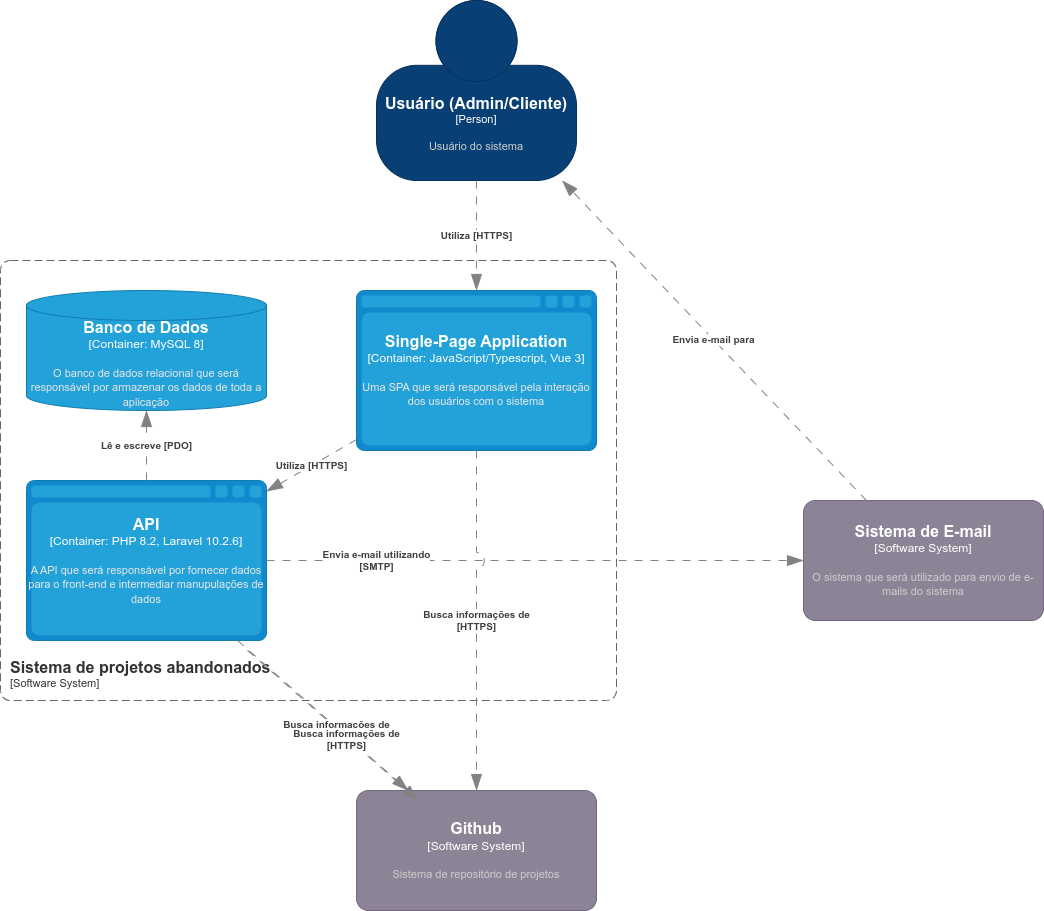

The diagram above was exported from draw.io. Its source (the exported page's mxGraphModel, read from the mxfile embedded in the PNG):
<mxGraphModel dx="2012" dy="1248" grid="1" gridSize="10" guides="1" tooltips="1" connect="1" arrows="1" fold="1" page="1" pageScale="1" pageWidth="827" pageHeight="1169" math="0" shadow="0">
  <root>
    <mxCell id="0" />
    <mxCell id="1" parent="0" />
    <object placeholders="1" c4Name="Sistema de projetos abandonados" c4Type="SystemScopeBoundary" c4Application="Software System" label="&lt;font style=&quot;font-size: 16px&quot;&gt;&lt;b&gt;&lt;div style=&quot;text-align: left&quot;&gt;%c4Name%&lt;/div&gt;&lt;/b&gt;&lt;/font&gt;&lt;div style=&quot;text-align: left&quot;&gt;[%c4Application%]&lt;/div&gt;" id="iyU5Agmnt7APKCtXlmn7-2">
      <mxCell style="rounded=1;fontSize=11;whiteSpace=wrap;html=1;dashed=1;arcSize=20;fillColor=none;strokeColor=#666666;fontColor=#333333;labelBackgroundColor=none;align=left;verticalAlign=bottom;labelBorderColor=none;spacingTop=0;spacing=10;dashPattern=8 4;metaEdit=1;rotatable=0;perimeter=rectanglePerimeter;noLabel=0;labelPadding=0;allowArrows=0;connectable=0;expand=0;recursiveResize=0;editable=1;pointerEvents=0;absoluteArcSize=1;points=[[0.25,0,0],[0.5,0,0],[0.75,0,0],[1,0.25,0],[1,0.5,0],[1,0.75,0],[0.75,1,0],[0.5,1,0],[0.25,1,0],[0,0.75,0],[0,0.5,0],[0,0.25,0]];" parent="1" vertex="1">
        <mxGeometry x="24" y="290" width="616" height="440" as="geometry" />
      </mxCell>
    </object>
    <object placeholders="1" c4Type="Single-Page Application" c4Container="Container" c4Technology="JavaScript/Typescript, Vue 3" c4Description="Uma SPA que será responsável pela interação dos usuários com o sistema" label="&lt;font style=&quot;font-size: 16px&quot;&gt;&lt;b&gt;%c4Type%&lt;/b&gt;&lt;/font&gt;&lt;div&gt;[%c4Container%:&amp;nbsp;%c4Technology%]&lt;/div&gt;&lt;br&gt;&lt;div&gt;&lt;font style=&quot;font-size: 11px&quot;&gt;&lt;font color=&quot;#E6E6E6&quot;&gt;%c4Description%&lt;/font&gt;&lt;/div&gt;" id="iyU5Agmnt7APKCtXlmn7-3">
      <mxCell style="shape=mxgraph.c4.webBrowserContainer2;whiteSpace=wrap;html=1;boundedLbl=1;rounded=0;labelBackgroundColor=none;strokeColor=#118ACD;fillColor=#23A2D9;strokeColor=#118ACD;strokeColor2=#0E7DAD;fontSize=12;fontColor=#ffffff;align=center;metaEdit=1;points=[[0.5,0,0],[1,0.25,0],[1,0.5,0],[1,0.75,0],[0.5,1,0],[0,0.75,0],[0,0.5,0],[0,0.25,0]];resizable=0;" parent="1" vertex="1">
        <mxGeometry x="380" y="320" width="240" height="160" as="geometry" />
      </mxCell>
    </object>
    <object placeholders="1" c4Name="Usuário (Admin/Cliente)" c4Type="Person" c4Description="Usuário do sistema" label="&lt;font style=&quot;font-size: 16px&quot;&gt;&lt;b&gt;%c4Name%&lt;/b&gt;&lt;/font&gt;&lt;div&gt;[%c4Type%]&lt;/div&gt;&lt;br&gt;&lt;div&gt;&lt;font style=&quot;font-size: 11px&quot;&gt;&lt;font color=&quot;#cccccc&quot;&gt;%c4Description%&lt;/font&gt;&lt;/div&gt;" id="oMi26Q-wf82yqi5DlByY-1">
      <mxCell style="html=1;fontSize=11;dashed=0;whiteSpace=wrap;fillColor=#083F75;strokeColor=#06315C;fontColor=#ffffff;shape=mxgraph.c4.person2;align=center;metaEdit=1;points=[[0.5,0,0],[1,0.5,0],[1,0.75,0],[0.75,1,0],[0.5,1,0],[0.25,1,0],[0,0.75,0],[0,0.5,0]];resizable=0;" parent="1" vertex="1">
        <mxGeometry x="400" y="30" width="200" height="180" as="geometry" />
      </mxCell>
    </object>
    <object placeholders="1" c4Type="Relationship" c4Description="Utiliza [HTTPS]" label="&lt;div style=&quot;text-align: left&quot;&gt;&lt;div style=&quot;text-align: center&quot;&gt;&lt;b&gt;%c4Description%&lt;/b&gt;&lt;/div&gt;" id="oMi26Q-wf82yqi5DlByY-2">
      <mxCell style="endArrow=blockThin;html=1;fontSize=10;fontColor=#404040;strokeWidth=1;endFill=1;strokeColor=#828282;elbow=vertical;metaEdit=1;endSize=14;startSize=14;jumpStyle=arc;jumpSize=16;rounded=0;dashed=1;dashPattern=8 8;" parent="1" source="oMi26Q-wf82yqi5DlByY-1" target="iyU5Agmnt7APKCtXlmn7-3" edge="1">
        <mxGeometry x="0.0079" width="240" relative="1" as="geometry">
          <mxPoint x="290" y="390" as="sourcePoint" />
          <mxPoint x="530" y="390" as="targetPoint" />
          <mxPoint as="offset" />
        </mxGeometry>
      </mxCell>
    </object>
    <object placeholders="1" c4Type="API" c4Container="Container" c4Technology="PHP 8.2, Laravel 10.2.6" c4Description="A API que será responsável por fornecer dados para o front-end e intermediar manupulações de dados" label="&lt;font style=&quot;font-size: 16px&quot;&gt;&lt;b&gt;%c4Type%&lt;/b&gt;&lt;/font&gt;&lt;div&gt;[%c4Container%:&amp;nbsp;%c4Technology%]&lt;/div&gt;&lt;br&gt;&lt;div&gt;&lt;font style=&quot;font-size: 11px&quot;&gt;&lt;font color=&quot;#E6E6E6&quot;&gt;%c4Description%&lt;/font&gt;&lt;/div&gt;" id="oMi26Q-wf82yqi5DlByY-3">
      <mxCell style="shape=mxgraph.c4.webBrowserContainer2;whiteSpace=wrap;html=1;boundedLbl=1;rounded=0;labelBackgroundColor=none;strokeColor=#118ACD;fillColor=#23A2D9;strokeColor=#118ACD;strokeColor2=#0E7DAD;fontSize=12;fontColor=#ffffff;align=center;metaEdit=1;points=[[0.5,0,0],[1,0.25,0],[1,0.5,0],[1,0.75,0],[0.5,1,0],[0,0.75,0],[0,0.5,0],[0,0.25,0]];resizable=0;" parent="1" vertex="1">
        <mxGeometry x="50" y="510" width="240" height="160" as="geometry" />
      </mxCell>
    </object>
    <object placeholders="1" c4Type="Relationship" c4Description="Utiliza [HTTPS]" label="&lt;div style=&quot;text-align: left&quot;&gt;&lt;div style=&quot;text-align: center&quot;&gt;&lt;b&gt;%c4Description%&lt;/b&gt;&lt;/div&gt;" id="oMi26Q-wf82yqi5DlByY-4">
      <mxCell style="endArrow=blockThin;html=1;fontSize=10;fontColor=#404040;strokeWidth=1;endFill=1;strokeColor=#828282;elbow=vertical;metaEdit=1;endSize=14;startSize=14;jumpStyle=arc;jumpSize=16;rounded=0;dashed=1;dashPattern=8 8;" parent="1" source="iyU5Agmnt7APKCtXlmn7-3" target="oMi26Q-wf82yqi5DlByY-3" edge="1">
        <mxGeometry width="240" relative="1" as="geometry">
          <mxPoint x="560" y="530" as="sourcePoint" />
          <mxPoint x="800" y="530" as="targetPoint" />
        </mxGeometry>
      </mxCell>
    </object>
    <object placeholders="1" c4Type="Banco de Dados" c4Container="Container" c4Technology="MySQL 8" c4Description="O banco de dados relacional que será responsável por armazenar os dados de toda a aplicação" label="&lt;font style=&quot;font-size: 16px&quot;&gt;&lt;b&gt;%c4Type%&lt;/b&gt;&lt;/font&gt;&lt;div&gt;[%c4Container%:&amp;nbsp;%c4Technology%]&lt;/div&gt;&lt;br&gt;&lt;div&gt;&lt;font style=&quot;font-size: 11px&quot;&gt;&lt;font color=&quot;#E6E6E6&quot;&gt;%c4Description%&lt;/font&gt;&lt;/div&gt;" id="oMi26Q-wf82yqi5DlByY-6">
      <mxCell style="shape=cylinder3;size=15;whiteSpace=wrap;html=1;boundedLbl=1;rounded=0;labelBackgroundColor=none;fillColor=#23A2D9;fontSize=12;fontColor=#ffffff;align=center;strokeColor=#0E7DAD;metaEdit=1;points=[[0.5,0,0],[1,0.25,0],[1,0.5,0],[1,0.75,0],[0.5,1,0],[0,0.75,0],[0,0.5,0],[0,0.25,0]];resizable=0;" parent="1" vertex="1">
        <mxGeometry x="50" y="320" width="240" height="120" as="geometry" />
      </mxCell>
    </object>
    <object placeholders="1" c4Type="Relationship" c4Description="Lê e escreve [PDO]" label="&lt;div style=&quot;text-align: left&quot;&gt;&lt;div style=&quot;text-align: center&quot;&gt;&lt;b&gt;%c4Description%&lt;/b&gt;&lt;/div&gt;" id="oMi26Q-wf82yqi5DlByY-8">
      <mxCell style="endArrow=blockThin;html=1;fontSize=10;fontColor=#404040;strokeWidth=1;endFill=1;strokeColor=#828282;elbow=vertical;metaEdit=1;endSize=14;startSize=14;jumpStyle=arc;jumpSize=16;rounded=0;dashed=1;dashPattern=8 8;" parent="1" source="oMi26Q-wf82yqi5DlByY-3" target="oMi26Q-wf82yqi5DlByY-6" edge="1">
        <mxGeometry width="240" relative="1" as="geometry">
          <mxPoint x="370" y="525" as="sourcePoint" />
          <mxPoint x="370" y="645" as="targetPoint" />
        </mxGeometry>
      </mxCell>
    </object>
    <object placeholders="1" c4Name="Sistema de E-mail" c4Type="Software System" c4Description="O sistema que será utilizado para envio de e-mails do sistema" label="&lt;font style=&quot;font-size: 16px&quot;&gt;&lt;b&gt;%c4Name%&lt;/b&gt;&lt;/font&gt;&lt;div&gt;[%c4Type%]&lt;/div&gt;&lt;br&gt;&lt;div&gt;&lt;font style=&quot;font-size: 11px&quot;&gt;&lt;font color=&quot;#cccccc&quot;&gt;%c4Description%&lt;/font&gt;&lt;/div&gt;" id="ft9qUWm7NAyLbc77ovb8-5">
      <mxCell style="rounded=1;whiteSpace=wrap;html=1;labelBackgroundColor=none;fillColor=#8C8496;fontColor=#ffffff;align=center;arcSize=10;strokeColor=#736782;metaEdit=1;resizable=0;points=[[0.25,0,0],[0.5,0,0],[0.75,0,0],[1,0.25,0],[1,0.5,0],[1,0.75,0],[0.75,1,0],[0.5,1,0],[0.25,1,0],[0,0.75,0],[0,0.5,0],[0,0.25,0]];" parent="1" vertex="1">
        <mxGeometry x="827" y="530" width="240" height="120" as="geometry" />
      </mxCell>
    </object>
    <object placeholders="1" c4Type="Relationship" c4Description="Envia e-mail utilizando&#10;[SMTP]" label="&lt;div style=&quot;text-align: left&quot;&gt;&lt;div style=&quot;text-align: center&quot;&gt;&lt;b&gt;%c4Description%&lt;/b&gt;&lt;/div&gt;" id="ft9qUWm7NAyLbc77ovb8-6">
      <mxCell style="endArrow=blockThin;html=1;fontSize=10;fontColor=#404040;strokeWidth=1;endFill=1;strokeColor=#828282;elbow=vertical;metaEdit=1;endSize=14;startSize=14;jumpStyle=arc;jumpSize=16;rounded=0;dashed=1;dashPattern=8 8;" parent="1" source="oMi26Q-wf82yqi5DlByY-3" target="ft9qUWm7NAyLbc77ovb8-5" edge="1">
        <mxGeometry x="-0.5903" width="240" relative="1" as="geometry">
          <mxPoint x="504" y="550" as="sourcePoint" />
          <mxPoint x="414" y="602" as="targetPoint" />
          <mxPoint as="offset" />
        </mxGeometry>
      </mxCell>
    </object>
    <object placeholders="1" c4Type="Relationship" c4Description="Envia e-mail para" label="&lt;div style=&quot;text-align: left&quot;&gt;&lt;div style=&quot;text-align: center&quot;&gt;&lt;b&gt;%c4Description%&lt;/b&gt;&lt;/div&gt;" id="cbcJjs-oBKEkT7vZC_Di-2">
      <mxCell style="endArrow=blockThin;html=1;fontSize=10;fontColor=#404040;strokeWidth=1;endFill=1;strokeColor=#828282;elbow=vertical;metaEdit=1;endSize=14;startSize=14;jumpStyle=arc;jumpSize=16;rounded=0;dashed=1;dashPattern=8 8;" parent="1" source="ft9qUWm7NAyLbc77ovb8-5" target="oMi26Q-wf82yqi5DlByY-1" edge="1">
        <mxGeometry x="0.0018" width="240" relative="1" as="geometry">
          <mxPoint x="790" y="190" as="sourcePoint" />
          <mxPoint x="1327" y="196" as="targetPoint" />
          <mxPoint as="offset" />
        </mxGeometry>
      </mxCell>
    </object>
    <object placeholders="1" c4Name="Github" c4Type="Software System" c4Description="Sistema de repositório de projetos" label="&lt;font style=&quot;font-size: 16px&quot;&gt;&lt;b&gt;%c4Name%&lt;/b&gt;&lt;/font&gt;&lt;div&gt;[%c4Type%]&lt;/div&gt;&lt;br&gt;&lt;div&gt;&lt;font style=&quot;font-size: 11px&quot;&gt;&lt;font color=&quot;#cccccc&quot;&gt;%c4Description%&lt;/font&gt;&lt;/div&gt;" id="-dB9U8otg0kcNHabxVRU-1">
      <mxCell style="rounded=1;whiteSpace=wrap;html=1;labelBackgroundColor=none;fillColor=#8C8496;fontColor=#ffffff;align=center;arcSize=10;strokeColor=#736782;metaEdit=1;resizable=0;points=[[0.25,0,0],[0.5,0,0],[0.75,0,0],[1,0.25,0],[1,0.5,0],[1,0.75,0],[0.75,1,0],[0.5,1,0],[0.25,1,0],[0,0.75,0],[0,0.5,0],[0,0.25,0]];" parent="1" vertex="1">
        <mxGeometry x="380" y="820" width="240" height="120" as="geometry" />
      </mxCell>
    </object>
    <object placeholders="1" c4Type="Relationship" c4Description="Busca informações de &#10;[HTTPS]" label="&lt;div style=&quot;text-align: left&quot;&gt;&lt;div style=&quot;text-align: center&quot;&gt;&lt;b&gt;%c4Description%&lt;/b&gt;&lt;/div&gt;" id="NlQx7rydNkXelDXoJhdz-1">
      <mxCell style="endArrow=blockThin;html=1;fontSize=10;fontColor=#404040;strokeWidth=1;endFill=1;strokeColor=#828282;elbow=vertical;metaEdit=1;endSize=14;startSize=14;jumpStyle=arc;jumpSize=16;rounded=0;dashed=1;dashPattern=8 8;" parent="1" source="iyU5Agmnt7APKCtXlmn7-3" target="-dB9U8otg0kcNHabxVRU-1" edge="1">
        <mxGeometry width="240" relative="1" as="geometry">
          <mxPoint x="1131" y="500" as="sourcePoint" />
          <mxPoint x="827" y="180" as="targetPoint" />
          <mxPoint as="offset" />
        </mxGeometry>
      </mxCell>
    </object>
    <object placeholders="1" c4Type="Relationship" c4Description="Busca informações de &#10;[HTTPS]" label="&lt;div style=&quot;text-align: left&quot;&gt;&lt;div style=&quot;text-align: center&quot;&gt;&lt;b&gt;%c4Description%&lt;/b&gt;&lt;/div&gt;" id="NlQx7rydNkXelDXoJhdz-3">
      <mxCell style="endArrow=blockThin;html=1;fontSize=10;fontColor=#404040;strokeWidth=1;endFill=1;strokeColor=#828282;elbow=vertical;metaEdit=1;endSize=14;startSize=14;jumpStyle=arc;jumpSize=16;rounded=0;dashed=1;dashPattern=8 8;" parent="1" source="oMi26Q-wf82yqi5DlByY-3" target="-dB9U8otg0kcNHabxVRU-1" edge="1">
        <mxGeometry x="0.1772" y="-2" width="240" relative="1" as="geometry">
          <mxPoint x="510" y="490" as="sourcePoint" />
          <mxPoint x="510" y="830" as="targetPoint" />
          <mxPoint as="offset" />
        </mxGeometry>
      </mxCell>
    </object>
    <object placeholders="1" c4Type="Relationship" c4Description="Busca informações de &#10;[HTTPS]" label="&lt;div style=&quot;text-align: left&quot;&gt;&lt;div style=&quot;text-align: center&quot;&gt;&lt;b&gt;%c4Description%&lt;/b&gt;&lt;/div&gt;" id="10yT_0rj2hqwFByf009I-1">
      <mxCell style="endArrow=blockThin;html=1;fontSize=10;fontColor=#404040;strokeWidth=1;endFill=1;strokeColor=#828282;elbow=vertical;metaEdit=1;endSize=14;startSize=14;jumpStyle=arc;jumpSize=16;rounded=0;dashed=1;dashPattern=8 8;" edge="1" parent="1">
        <mxGeometry x="0.1772" y="-2" width="240" relative="1" as="geometry">
          <mxPoint x="271" y="680" as="sourcePoint" />
          <mxPoint x="442" y="830" as="targetPoint" />
          <mxPoint as="offset" />
        </mxGeometry>
      </mxCell>
    </object>
  </root>
</mxGraphModel>